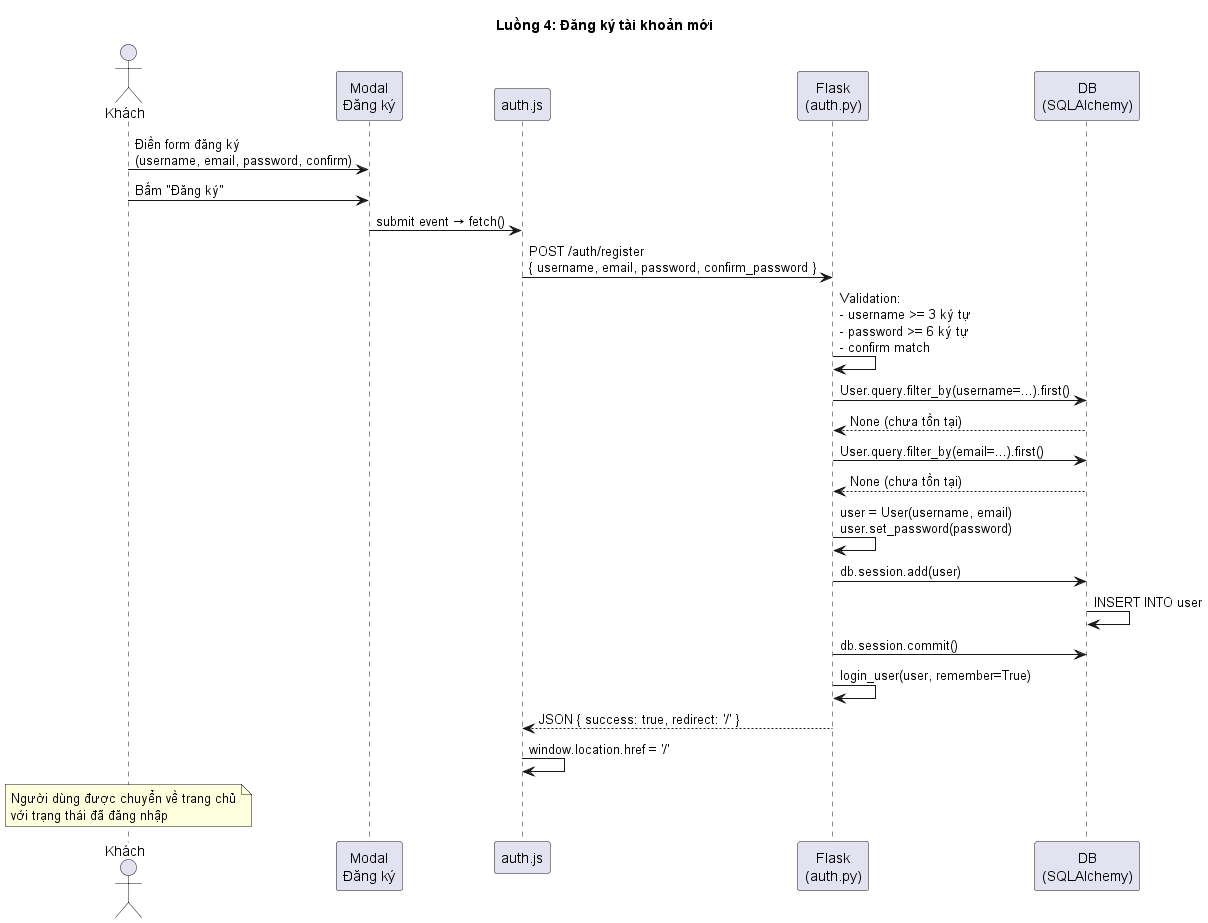

The diagram above was rendered by PlantUML. Its source (embedded in the PNG):
@startuml 04-Register
title Luồng 4: Đăng ký tài khoản mới

actor "Khách" as G4
participant "Modal\nĐăng ký" as Modal4
participant "auth.js" as AuthJS4
participant "Flask\n(auth.py)" as Flask4
participant "DB\n(SQLAlchemy)" as DB4

G4 -> Modal4: Điền form đăng ký\n(username, email, password, confirm)
G4 -> Modal4: Bấm "Đăng ký"

Modal4 -> AuthJS4: submit event → fetch()
AuthJS4 -> Flask4: POST /auth/register\n{ username, email, password, confirm_password }

Flask4 -> Flask4: Validation:\n- username >= 3 ký tự\n- password >= 6 ký tự\n- confirm match

Flask4 -> DB4: User.query.filter_by(username=...).first()
DB4 --> Flask4: None (chưa tồn tại)

Flask4 -> DB4: User.query.filter_by(email=...).first()
DB4 --> Flask4: None (chưa tồn tại)

Flask4 -> Flask4: user = User(username, email)\nuser.set_password(password)

Flask4 -> DB4: db.session.add(user)
DB4 -> DB4: INSERT INTO user
Flask4 -> DB4: db.session.commit()

Flask4 -> Flask4: login_user(user, remember=True)

Flask4 --> AuthJS4: JSON { success: true, redirect: '/' }
AuthJS4 -> AuthJS4: window.location.href = '/'

note over G4: Người dùng được chuyển về trang chủ\nvới trạng thái đã đăng nhập

@enduml